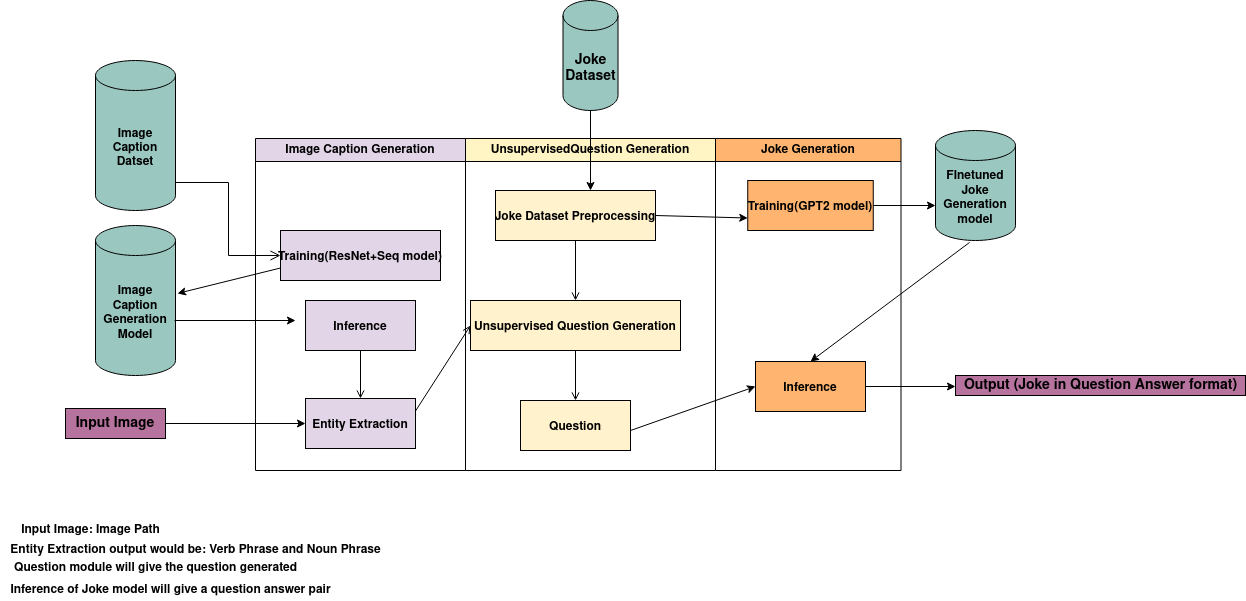

The diagram above was exported from draw.io. Its source (the exported page's mxGraphModel, read from the mxfile embedded in the PNG):
<mxGraphModel dx="2519" dy="1630" grid="1" gridSize="10" guides="1" tooltips="1" connect="1" arrows="1" fold="1" page="1" pageScale="1" pageWidth="1169" pageHeight="826" background="#ffffff" math="0" shadow="0">
  <root>
    <mxCell id="0" />
    <mxCell id="1" parent="0" />
    <mxCell id="3" value="UnsupervisedQuestion Generation" style="swimlane;whiteSpace=wrap;strokeColor=#000000;fillColor=#FFF4C3;" parent="1" vertex="1">
      <mxGeometry x="380" y="128" width="250" height="332" as="geometry" />
    </mxCell>
    <mxCell id="15" value="Joke Dataset Preprocessing" style="strokeColor=#000000;fillColor=#FFF2CC;fontStyle=1" parent="3" vertex="1">
      <mxGeometry x="30" y="52" width="160" height="50" as="geometry" />
    </mxCell>
    <mxCell id="16" value="Unsupervised Question Generation" style="strokeColor=#000000;fillColor=#FFF2CC;fontStyle=1" parent="3" vertex="1">
      <mxGeometry x="5" y="162" width="210" height="50" as="geometry" />
    </mxCell>
    <mxCell id="17" value="" style="endArrow=open;strokeColor=#000000;endFill=1;rounded=0;" parent="3" source="15" target="16" edge="1">
      <mxGeometry relative="1" as="geometry" />
    </mxCell>
    <mxCell id="18" value="Question" style="strokeColor=#000000;fillColor=#FFF2CC;fontStyle=1" parent="3" vertex="1">
      <mxGeometry x="55" y="262" width="110" height="50" as="geometry" />
    </mxCell>
    <mxCell id="19" value="" style="endArrow=open;strokeColor=#000000;endFill=1;rounded=0;" parent="3" source="16" target="18" edge="1">
      <mxGeometry relative="1" as="geometry" />
    </mxCell>
    <mxCell id="nmvNlFkRJQf7fFCM1W_N-24" value="" style="endArrow=classic;html=1;shadow=0;entryX=0;entryY=0.5;entryDx=0;entryDy=0;" parent="3" target="_soaWHP0z3uSRUwmKvXR-50" edge="1">
      <mxGeometry width="50" height="50" relative="1" as="geometry">
        <mxPoint x="165" y="292" as="sourcePoint" />
        <mxPoint x="215" y="242" as="targetPoint" />
      </mxGeometry>
    </mxCell>
    <mxCell id="2" value="Image Caption Generation" style="swimlane;whiteSpace=wrap;strokeColor=#000000;fillColor=#E1D5E7;" parent="3" vertex="1">
      <mxGeometry x="-210" width="210" height="332" as="geometry" />
    </mxCell>
    <mxCell id="7" value="Training(ResNet+Seq model)" style="strokeColor=#000000;fillColor=#E1D5E7;fontStyle=1" parent="2" vertex="1">
      <mxGeometry x="25" y="92" width="160" height="50" as="geometry" />
    </mxCell>
    <mxCell id="8" value="Inference" style="strokeColor=#000000;fillColor=#E1D5E7;fontStyle=1" parent="2" vertex="1">
      <mxGeometry x="50" y="162" width="110" height="50" as="geometry" />
    </mxCell>
    <mxCell id="10" value="Entity Extraction" style="strokeColor=#000000;fillColor=#E1D5E7;fontStyle=1" parent="2" vertex="1">
      <mxGeometry x="50" y="260" width="110" height="50" as="geometry" />
    </mxCell>
    <mxCell id="11" value="" style="endArrow=open;strokeColor=#000000;endFill=1;rounded=0;shadow=0;exitX=0.5;exitY=1;exitDx=0;exitDy=0;entryX=0.5;entryY=0;entryDx=0;entryDy=0;" parent="2" source="8" target="10" edge="1">
      <mxGeometry relative="1" as="geometry">
        <mxPoint x="103" y="220" as="sourcePoint" />
        <mxPoint x="110" y="262" as="targetPoint" />
      </mxGeometry>
    </mxCell>
    <mxCell id="20" value="" style="endArrow=open;strokeColor=#000000;endFill=1;rounded=0;entryX=0;entryY=0.5;entryDx=0;entryDy=0;exitX=1;exitY=0.25;exitDx=0;exitDy=0;" parent="3" source="10" target="16" edge="1">
      <mxGeometry relative="1" as="geometry">
        <mxPoint x="-40" y="352" as="sourcePoint" />
      </mxGeometry>
    </mxCell>
    <mxCell id="4" value="Joke Generation" style="swimlane;whiteSpace=wrap;strokeColor=#000000;fillColor=#FFB570;" parent="1" vertex="1">
      <mxGeometry x="630" y="128" width="185.5" height="332" as="geometry" />
    </mxCell>
    <mxCell id="_soaWHP0z3uSRUwmKvXR-48" value="Training(GPT2 model)" style="strokeColor=#000000;fillColor=#FFB570;fontStyle=1" parent="4" vertex="1">
      <mxGeometry x="32.25" y="42" width="125.5" height="50" as="geometry" />
    </mxCell>
    <mxCell id="_soaWHP0z3uSRUwmKvXR-50" value="Inference" style="strokeColor=#000000;fillColor=#FFB570;fontStyle=1" parent="4" vertex="1">
      <mxGeometry x="40" y="223" width="110" height="50" as="geometry" />
    </mxCell>
    <mxCell id="_soaWHP0z3uSRUwmKvXR-42" value="&lt;b&gt;Image Caption Generation Model&lt;/b&gt;" style="shape=cylinder3;whiteSpace=wrap;html=1;boundedLbl=1;backgroundOutline=1;size=15;strokeColor=#000000;fillColor=#9AC7BF;" parent="1" vertex="1">
      <mxGeometry x="10" y="215" width="80" height="150" as="geometry" />
    </mxCell>
    <mxCell id="_soaWHP0z3uSRUwmKvXR-45" value="" style="endArrow=classic;html=1;strokeColor=#000000;entryX=0;entryY=0.5;entryDx=0;entryDy=0;" parent="1" target="10" edge="1">
      <mxGeometry width="50" height="50" relative="1" as="geometry">
        <mxPoint x="80" y="413" as="sourcePoint" />
        <mxPoint x="190" y="400" as="targetPoint" />
      </mxGeometry>
    </mxCell>
    <mxCell id="_soaWHP0z3uSRUwmKvXR-46" value="&lt;font style=&quot;font-size: 14px&quot;&gt;&lt;b&gt;Input Image&lt;/b&gt;&lt;/font&gt;" style="text;html=1;strokeColor=#000000;fillColor=#B5739D;align=center;verticalAlign=middle;whiteSpace=wrap;rounded=0;" parent="1" vertex="1">
      <mxGeometry x="-20" y="398" width="100" height="30" as="geometry" />
    </mxCell>
    <mxCell id="_soaWHP0z3uSRUwmKvXR-47" value="&lt;b&gt;FInetuned Joke Generation model&lt;/b&gt;" style="shape=cylinder3;whiteSpace=wrap;html=1;boundedLbl=1;backgroundOutline=1;size=15;strokeColor=#000000;fillColor=#9AC7BF;" parent="1" vertex="1">
      <mxGeometry x="850" y="120" width="80" height="110" as="geometry" />
    </mxCell>
    <mxCell id="_soaWHP0z3uSRUwmKvXR-51" value="" style="endArrow=classic;html=1;exitX=1;exitY=0.5;exitDx=0;exitDy=0;strokeColor=#000000;" parent="1" source="_soaWHP0z3uSRUwmKvXR-50" edge="1">
      <mxGeometry width="50" height="50" relative="1" as="geometry">
        <mxPoint x="560" y="440" as="sourcePoint" />
        <mxPoint x="870" y="376" as="targetPoint" />
      </mxGeometry>
    </mxCell>
    <mxCell id="_soaWHP0z3uSRUwmKvXR-52" value="" style="endArrow=classic;html=1;exitX=1;exitY=0.5;exitDx=0;exitDy=0;strokeColor=#000000;entryX=0;entryY=0.75;entryDx=0;entryDy=0;" parent="1" source="15" target="_soaWHP0z3uSRUwmKvXR-48" edge="1">
      <mxGeometry width="50" height="50" relative="1" as="geometry">
        <mxPoint x="560" y="440" as="sourcePoint" />
        <mxPoint x="780" y="275" as="targetPoint" />
      </mxGeometry>
    </mxCell>
    <mxCell id="_soaWHP0z3uSRUwmKvXR-54" value="" style="endArrow=classic;html=1;exitX=1;exitY=0.5;exitDx=0;exitDy=0;entryX=0;entryY=0;entryDx=0;entryDy=75;entryPerimeter=0;strokeColor=#000000;" parent="1" source="_soaWHP0z3uSRUwmKvXR-48" target="_soaWHP0z3uSRUwmKvXR-47" edge="1">
      <mxGeometry width="50" height="50" relative="1" as="geometry">
        <mxPoint x="560" y="440" as="sourcePoint" />
        <mxPoint x="610" y="390" as="targetPoint" />
      </mxGeometry>
    </mxCell>
    <mxCell id="_soaWHP0z3uSRUwmKvXR-56" value="&lt;font style=&quot;font-size: 14px&quot;&gt;&lt;b&gt;Output (Joke in Question Answer format)&lt;/b&gt;&lt;/font&gt;" style="text;html=1;align=center;verticalAlign=middle;resizable=0;points=[];autosize=1;strokeColor=#000000;fillColor=#B5739D;" parent="1" vertex="1">
      <mxGeometry x="870" y="365" width="290" height="20" as="geometry" />
    </mxCell>
    <mxCell id="_soaWHP0z3uSRUwmKvXR-57" value="" style="endArrow=classic;html=1;strokeColor=#000000;exitX=0.425;exitY=1.018;exitDx=0;exitDy=0;entryX=0.5;entryY=0;entryDx=0;entryDy=0;exitPerimeter=0;" parent="1" source="_soaWHP0z3uSRUwmKvXR-47" target="_soaWHP0z3uSRUwmKvXR-50" edge="1">
      <mxGeometry width="50" height="50" relative="1" as="geometry">
        <mxPoint x="560" y="440" as="sourcePoint" />
        <mxPoint x="690" y="376" as="targetPoint" />
      </mxGeometry>
    </mxCell>
    <mxCell id="_soaWHP0z3uSRUwmKvXR-60" value="" style="endArrow=classic;html=1;strokeColor=#000000;" parent="1" edge="1">
      <mxGeometry width="50" height="50" relative="1" as="geometry">
        <mxPoint x="89" y="310" as="sourcePoint" />
        <mxPoint x="210" y="310" as="targetPoint" />
      </mxGeometry>
    </mxCell>
    <mxCell id="6" value="" style="edgeStyle=elbowEdgeStyle;elbow=horizontal;verticalAlign=bottom;endArrow=open;endSize=8;strokeColor=#000000;endFill=1;rounded=0;" parent="1" target="7" edge="1">
      <mxGeometry x="260" y="168" as="geometry">
        <mxPoint x="275.5" y="230" as="targetPoint" />
        <mxPoint x="90" y="172" as="sourcePoint" />
      </mxGeometry>
    </mxCell>
    <mxCell id="_soaWHP0z3uSRUwmKvXR-63" value="&lt;b&gt;Image Caption Datset&lt;br&gt;&lt;/b&gt;" style="shape=cylinder3;whiteSpace=wrap;html=1;boundedLbl=1;backgroundOutline=1;size=15;strokeColor=#000000;fillColor=#9AC7BF;" parent="1" vertex="1">
      <mxGeometry x="10" y="50" width="80" height="150" as="geometry" />
    </mxCell>
    <mxCell id="nmvNlFkRJQf7fFCM1W_N-20" value="&lt;font style=&quot;font-size: 14px&quot;&gt;&lt;b&gt;Joke Dataset&lt;/b&gt;&lt;/font&gt;" style="shape=cylinder3;whiteSpace=wrap;html=1;boundedLbl=1;backgroundOutline=1;size=15;strokeColor=#000000;fillColor=#9AC7BF;" parent="1" vertex="1">
      <mxGeometry x="477.5" y="-10" width="55" height="110" as="geometry" />
    </mxCell>
    <mxCell id="nmvNlFkRJQf7fFCM1W_N-21" value="" style="endArrow=classic;html=1;exitX=0.5;exitY=1;exitDx=0;exitDy=0;exitPerimeter=0;" parent="1" source="nmvNlFkRJQf7fFCM1W_N-20" edge="1">
      <mxGeometry width="50" height="50" relative="1" as="geometry">
        <mxPoint x="510" y="420" as="sourcePoint" />
        <mxPoint x="505" y="180" as="targetPoint" />
      </mxGeometry>
    </mxCell>
    <mxCell id="nmvNlFkRJQf7fFCM1W_N-22" value="" style="endArrow=classic;html=1;shadow=0;exitX=0;exitY=0.75;exitDx=0;exitDy=0;entryX=1.025;entryY=0.453;entryDx=0;entryDy=0;entryPerimeter=0;" parent="1" source="7" target="_soaWHP0z3uSRUwmKvXR-42" edge="1">
      <mxGeometry width="50" height="50" relative="1" as="geometry">
        <mxPoint x="510" y="420" as="sourcePoint" />
        <mxPoint x="560" y="370" as="targetPoint" />
      </mxGeometry>
    </mxCell>
    <mxCell id="IECCdJ_b_qAzgOfKIXs1-21" value="&lt;b&gt;Entity Extraction output would be: Verb Phrase and Noun Phrase&lt;/b&gt;" style="text;html=1;align=center;verticalAlign=middle;resizable=0;points=[];autosize=1;strokeColor=none;" vertex="1" parent="1">
      <mxGeometry x="-85" y="530" width="390" height="20" as="geometry" />
    </mxCell>
    <mxCell id="IECCdJ_b_qAzgOfKIXs1-22" value="&lt;b&gt;Input Image: Image Path&lt;/b&gt;" style="text;html=1;align=center;verticalAlign=middle;resizable=0;points=[];autosize=1;strokeColor=none;" vertex="1" parent="1">
      <mxGeometry x="-70" y="510" width="150" height="20" as="geometry" />
    </mxCell>
    <mxCell id="IECCdJ_b_qAzgOfKIXs1-24" value="&lt;div&gt;&lt;b&gt;Question module will give the question generated&lt;/b&gt;&lt;/div&gt;&lt;div&gt;&lt;b&gt;&lt;br&gt;&lt;/b&gt;&lt;/div&gt;" style="text;html=1;align=center;verticalAlign=middle;resizable=0;points=[];autosize=1;strokeColor=none;" vertex="1" parent="1">
      <mxGeometry x="-80" y="550" width="300" height="30" as="geometry" />
    </mxCell>
    <mxCell id="IECCdJ_b_qAzgOfKIXs1-27" value="&lt;b&gt;Inference of Joke model will give a question answer pair&lt;/b&gt;" style="text;html=1;align=center;verticalAlign=middle;resizable=0;points=[];autosize=1;strokeColor=none;" vertex="1" parent="1">
      <mxGeometry x="-85" y="570" width="340" height="20" as="geometry" />
    </mxCell>
  </root>
</mxGraphModel>